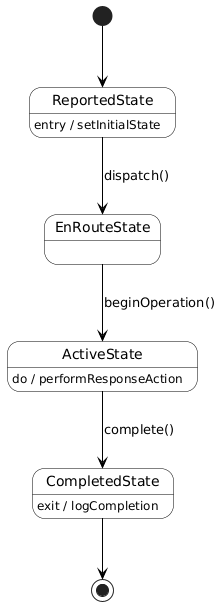

The diagram above was rendered by PlantUML. Its source (embedded in the PNG):
@startuml
skinparam state {
  BackgroundColor White
  BorderColor Black
  ArrowColor Black
}

[*] --> ReportedState

ReportedState --> EnRouteState : dispatch()
EnRouteState --> ActiveState : beginOperation()
ActiveState --> CompletedState : complete()

CompletedState --> [*]

ReportedState : entry / setInitialState
ActiveState : do / performResponseAction
CompletedState : exit / logCompletion
@enduml